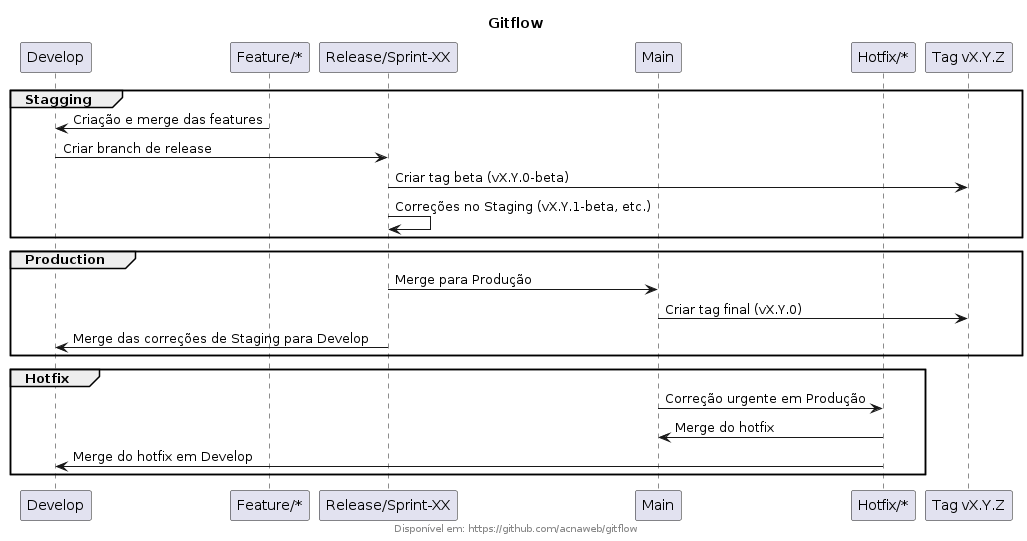

The diagram above was rendered by PlantUML. Its source (embedded in the PNG):
@startuml image

title Gitflow
footer Disponível em: https://github.com/acnaweb/gitflow

participant "Develop" as Dev
participant "Feature/*" as Feature
participant "Release/Sprint-XX" as Release
participant "Main" as Main
participant "Hotfix/*" as Hotfix
participant "Tag vX.Y.Z" as Tag

group Stagging
    Feature -> Dev: Criação e merge das features
    Dev -> Release: Criar branch de release
    Release -> Tag: Criar tag beta (vX.Y.0-beta)
    Release -> Release: Correções no Staging (vX.Y.1-beta, etc.)
end 

group Production
    Release -> Main: Merge para Produção
    Main -> Tag: Criar tag final (vX.Y.0)
    Release -> Dev: Merge das correções de Staging para Develop
end

group Hotfix
    Main -> Hotfix: Correção urgente em Produção
    Hotfix -> Main: Merge do hotfix
    Hotfix -> Dev: Merge do hotfix em Develop
end 



@enduml